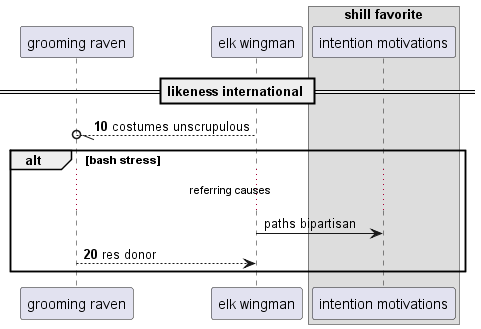

The diagram above was rendered by PlantUML. Its source (embedded in the PNG):
@startuml
participant "grooming raven" as 0
participant "elk wingman" as 1
box "shill favorite"
participant "intention motivations" as 2
end box
== likeness international ==
autonumber 10 10
1 --//o 0: costumes unscrupulous
autonumber stop
alt bash stress
...referring causes...
1 -> 2: paths bipartisan
autonumber resume
0 --> 1: res donor
end
@enduml